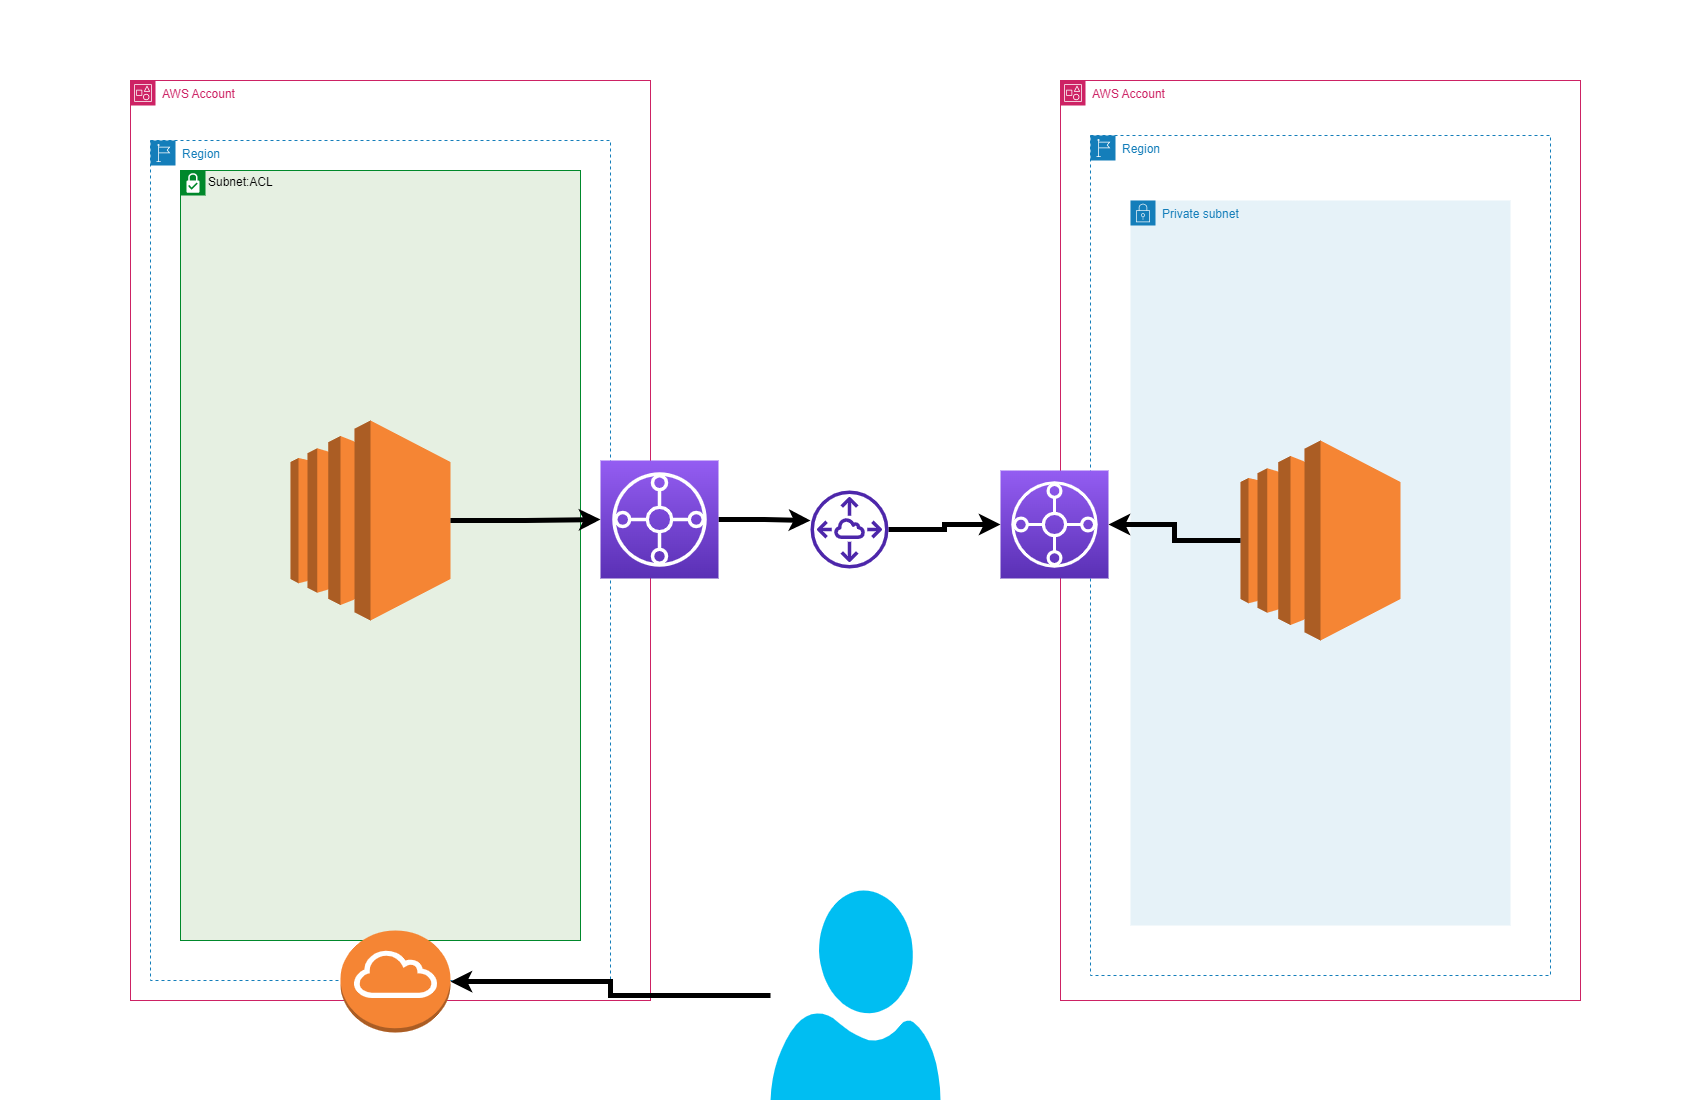

The diagram above was exported from draw.io. Its source (the exported page's mxGraphModel, read from the mxfile embedded in the PNG):
<mxGraphModel dx="3274" dy="1196" grid="1" gridSize="10" guides="1" tooltips="1" connect="1" arrows="1" fold="1" page="1" pageScale="1" pageWidth="850" pageHeight="1100" math="0" shadow="0">
  <root>
    <mxCell id="0" />
    <mxCell id="1" parent="0" />
    <mxCell id="kgfu6n-nOMQCyKACzR1A-1" value="AWS Account" style="points=[[0,0],[0.25,0],[0.5,0],[0.75,0],[1,0],[1,0.25],[1,0.5],[1,0.75],[1,1],[0.75,1],[0.5,1],[0.25,1],[0,1],[0,0.75],[0,0.5],[0,0.25]];outlineConnect=0;gradientColor=none;html=1;whiteSpace=wrap;fontSize=12;fontStyle=0;container=1;pointerEvents=0;collapsible=0;recursiveResize=0;shape=mxgraph.aws4.group;grIcon=mxgraph.aws4.group_account;strokeColor=#CD2264;fillColor=none;verticalAlign=top;align=left;spacingLeft=30;fontColor=#CD2264;dashed=0;" vertex="1" parent="1">
      <mxGeometry x="210" y="80" width="520" height="920" as="geometry" />
    </mxCell>
    <mxCell id="kgfu6n-nOMQCyKACzR1A-6" value="Region" style="points=[[0,0],[0.25,0],[0.5,0],[0.75,0],[1,0],[1,0.25],[1,0.5],[1,0.75],[1,1],[0.75,1],[0.5,1],[0.25,1],[0,1],[0,0.75],[0,0.5],[0,0.25]];outlineConnect=0;gradientColor=none;html=1;whiteSpace=wrap;fontSize=12;fontStyle=0;container=1;pointerEvents=0;collapsible=0;recursiveResize=0;shape=mxgraph.aws4.group;grIcon=mxgraph.aws4.group_region;strokeColor=#147EBA;fillColor=none;verticalAlign=top;align=left;spacingLeft=30;fontColor=#147EBA;dashed=1;" vertex="1" parent="kgfu6n-nOMQCyKACzR1A-1">
      <mxGeometry x="30" y="55" width="460" height="840" as="geometry" />
    </mxCell>
    <mxCell id="kgfu6n-nOMQCyKACzR1A-7" value="Private subnet" style="points=[[0,0],[0.25,0],[0.5,0],[0.75,0],[1,0],[1,0.25],[1,0.5],[1,0.75],[1,1],[0.75,1],[0.5,1],[0.25,1],[0,1],[0,0.75],[0,0.5],[0,0.25]];outlineConnect=0;gradientColor=none;html=1;whiteSpace=wrap;fontSize=12;fontStyle=0;container=1;pointerEvents=0;collapsible=0;recursiveResize=0;shape=mxgraph.aws4.group;grIcon=mxgraph.aws4.group_security_group;grStroke=0;strokeColor=#147EBA;fillColor=#E6F2F8;verticalAlign=top;align=left;spacingLeft=30;fontColor=#147EBA;dashed=0;" vertex="1" parent="kgfu6n-nOMQCyKACzR1A-6">
      <mxGeometry x="40" y="65" width="380" height="725" as="geometry" />
    </mxCell>
    <mxCell id="kgfu6n-nOMQCyKACzR1A-10" value="" style="outlineConnect=0;dashed=0;verticalLabelPosition=bottom;verticalAlign=top;align=center;html=1;shape=mxgraph.aws3.ec2;fillColor=#F58534;gradientColor=none;" vertex="1" parent="kgfu6n-nOMQCyKACzR1A-7">
      <mxGeometry x="110" y="240" width="160" height="200" as="geometry" />
    </mxCell>
    <mxCell id="kgfu6n-nOMQCyKACzR1A-12" value="" style="sketch=0;points=[[0,0,0],[0.25,0,0],[0.5,0,0],[0.75,0,0],[1,0,0],[0,1,0],[0.25,1,0],[0.5,1,0],[0.75,1,0],[1,1,0],[0,0.25,0],[0,0.5,0],[0,0.75,0],[1,0.25,0],[1,0.5,0],[1,0.75,0]];outlineConnect=0;fontColor=#232F3E;gradientColor=#945DF2;gradientDirection=north;fillColor=#5A30B5;strokeColor=#ffffff;dashed=0;verticalLabelPosition=bottom;verticalAlign=top;align=center;html=1;fontSize=12;fontStyle=0;aspect=fixed;shape=mxgraph.aws4.resourceIcon;resIcon=mxgraph.aws4.transit_gateway;" vertex="1" parent="kgfu6n-nOMQCyKACzR1A-1">
      <mxGeometry x="-60" y="390" width="108" height="108" as="geometry" />
    </mxCell>
    <mxCell id="kgfu6n-nOMQCyKACzR1A-31" style="edgeStyle=orthogonalEdgeStyle;rounded=0;orthogonalLoop=1;jettySize=auto;html=1;strokeWidth=5;" edge="1" parent="kgfu6n-nOMQCyKACzR1A-1" source="kgfu6n-nOMQCyKACzR1A-10" target="kgfu6n-nOMQCyKACzR1A-12">
      <mxGeometry relative="1" as="geometry" />
    </mxCell>
    <mxCell id="kgfu6n-nOMQCyKACzR1A-2" value="AWS Account" style="points=[[0,0],[0.25,0],[0.5,0],[0.75,0],[1,0],[1,0.25],[1,0.5],[1,0.75],[1,1],[0.75,1],[0.5,1],[0.25,1],[0,1],[0,0.75],[0,0.5],[0,0.25]];outlineConnect=0;gradientColor=none;html=1;whiteSpace=wrap;fontSize=12;fontStyle=0;container=1;pointerEvents=0;collapsible=0;recursiveResize=0;shape=mxgraph.aws4.group;grIcon=mxgraph.aws4.group_account;strokeColor=#CD2264;fillColor=none;verticalAlign=top;align=left;spacingLeft=30;fontColor=#CD2264;dashed=0;" vertex="1" parent="1">
      <mxGeometry x="-720" y="80" width="520" height="920" as="geometry" />
    </mxCell>
    <mxCell id="kgfu6n-nOMQCyKACzR1A-3" value="Subnet:ACL" style="shape=mxgraph.ibm.box;prType=subnet;fontStyle=0;verticalAlign=top;align=left;spacingLeft=32;spacingTop=4;fillColor=#E6F0E2;rounded=0;whiteSpace=wrap;html=1;strokeColor=#00882B;strokeWidth=1;dashed=0;container=1;spacing=-4;collapsible=0;expand=0;recursiveResize=0;" vertex="1" parent="kgfu6n-nOMQCyKACzR1A-2">
      <mxGeometry x="50" y="90" width="400" height="770" as="geometry" />
    </mxCell>
    <mxCell id="kgfu6n-nOMQCyKACzR1A-4" value="Region" style="points=[[0,0],[0.25,0],[0.5,0],[0.75,0],[1,0],[1,0.25],[1,0.5],[1,0.75],[1,1],[0.75,1],[0.5,1],[0.25,1],[0,1],[0,0.75],[0,0.5],[0,0.25]];outlineConnect=0;gradientColor=none;html=1;whiteSpace=wrap;fontSize=12;fontStyle=0;container=1;pointerEvents=0;collapsible=0;recursiveResize=0;shape=mxgraph.aws4.group;grIcon=mxgraph.aws4.group_region;strokeColor=#147EBA;fillColor=none;verticalAlign=top;align=left;spacingLeft=30;fontColor=#147EBA;dashed=1;" vertex="1" parent="kgfu6n-nOMQCyKACzR1A-2">
      <mxGeometry x="20" y="60" width="460" height="840" as="geometry" />
    </mxCell>
    <mxCell id="kgfu6n-nOMQCyKACzR1A-9" value="" style="outlineConnect=0;dashed=0;verticalLabelPosition=bottom;verticalAlign=top;align=center;html=1;shape=mxgraph.aws3.ec2;fillColor=#F58534;gradientColor=none;" vertex="1" parent="kgfu6n-nOMQCyKACzR1A-4">
      <mxGeometry x="140" y="280" width="160" height="200" as="geometry" />
    </mxCell>
    <mxCell id="kgfu6n-nOMQCyKACzR1A-21" style="edgeStyle=orthogonalEdgeStyle;rounded=0;orthogonalLoop=1;jettySize=auto;html=1;entryX=0;entryY=0.385;entryDx=0;entryDy=0;entryPerimeter=0;strokeWidth=5;" edge="1" parent="1" source="kgfu6n-nOMQCyKACzR1A-11" target="kgfu6n-nOMQCyKACzR1A-13">
      <mxGeometry relative="1" as="geometry" />
    </mxCell>
    <mxCell id="kgfu6n-nOMQCyKACzR1A-11" value="" style="sketch=0;points=[[0,0,0],[0.25,0,0],[0.5,0,0],[0.75,0,0],[1,0,0],[0,1,0],[0.25,1,0],[0.5,1,0],[0.75,1,0],[1,1,0],[0,0.25,0],[0,0.5,0],[0,0.75,0],[1,0.25,0],[1,0.5,0],[1,0.75,0]];outlineConnect=0;fontColor=#232F3E;gradientColor=#945DF2;gradientDirection=north;fillColor=#5A30B5;strokeColor=#ffffff;dashed=0;verticalLabelPosition=bottom;verticalAlign=top;align=center;html=1;fontSize=12;fontStyle=0;aspect=fixed;shape=mxgraph.aws4.resourceIcon;resIcon=mxgraph.aws4.transit_gateway;" vertex="1" parent="1">
      <mxGeometry x="-250" y="460" width="118" height="118" as="geometry" />
    </mxCell>
    <mxCell id="kgfu6n-nOMQCyKACzR1A-28" style="edgeStyle=orthogonalEdgeStyle;rounded=0;orthogonalLoop=1;jettySize=auto;html=1;strokeWidth=5;" edge="1" parent="1" source="kgfu6n-nOMQCyKACzR1A-13" target="kgfu6n-nOMQCyKACzR1A-12">
      <mxGeometry relative="1" as="geometry" />
    </mxCell>
    <mxCell id="kgfu6n-nOMQCyKACzR1A-13" value="" style="sketch=0;outlineConnect=0;fontColor=#232F3E;gradientColor=none;fillColor=#4D27AA;strokeColor=none;dashed=0;verticalLabelPosition=bottom;verticalAlign=top;align=center;html=1;fontSize=12;fontStyle=0;aspect=fixed;pointerEvents=1;shape=mxgraph.aws4.peering;" vertex="1" parent="1">
      <mxGeometry x="-40" y="490" width="78" height="78" as="geometry" />
    </mxCell>
    <mxCell id="kgfu6n-nOMQCyKACzR1A-14" value="" style="outlineConnect=0;dashed=0;verticalLabelPosition=bottom;verticalAlign=top;align=center;html=1;shape=mxgraph.aws3.internet_gateway;fillColor=#F58534;gradientColor=none;" vertex="1" parent="1">
      <mxGeometry x="-510" y="930" width="110" height="102" as="geometry" />
    </mxCell>
    <mxCell id="kgfu6n-nOMQCyKACzR1A-15" style="edgeStyle=orthogonalEdgeStyle;rounded=0;orthogonalLoop=1;jettySize=auto;html=1;exitX=1;exitY=0.5;exitDx=0;exitDy=0;exitPerimeter=0;entryX=0;entryY=0.5;entryDx=0;entryDy=0;entryPerimeter=0;strokeWidth=5;" edge="1" parent="1" source="kgfu6n-nOMQCyKACzR1A-9" target="kgfu6n-nOMQCyKACzR1A-11">
      <mxGeometry relative="1" as="geometry" />
    </mxCell>
    <mxCell id="kgfu6n-nOMQCyKACzR1A-37" style="edgeStyle=orthogonalEdgeStyle;rounded=0;orthogonalLoop=1;jettySize=auto;html=1;strokeWidth=5;" edge="1" parent="1" source="kgfu6n-nOMQCyKACzR1A-36" target="kgfu6n-nOMQCyKACzR1A-14">
      <mxGeometry relative="1" as="geometry" />
    </mxCell>
    <mxCell id="kgfu6n-nOMQCyKACzR1A-36" value="" style="verticalLabelPosition=bottom;html=1;verticalAlign=top;align=center;strokeColor=none;fillColor=#00BEF2;shape=mxgraph.azure.user;" vertex="1" parent="1">
      <mxGeometry x="-80" y="890" width="170" height="210" as="geometry" />
    </mxCell>
  </root>
</mxGraphModel>